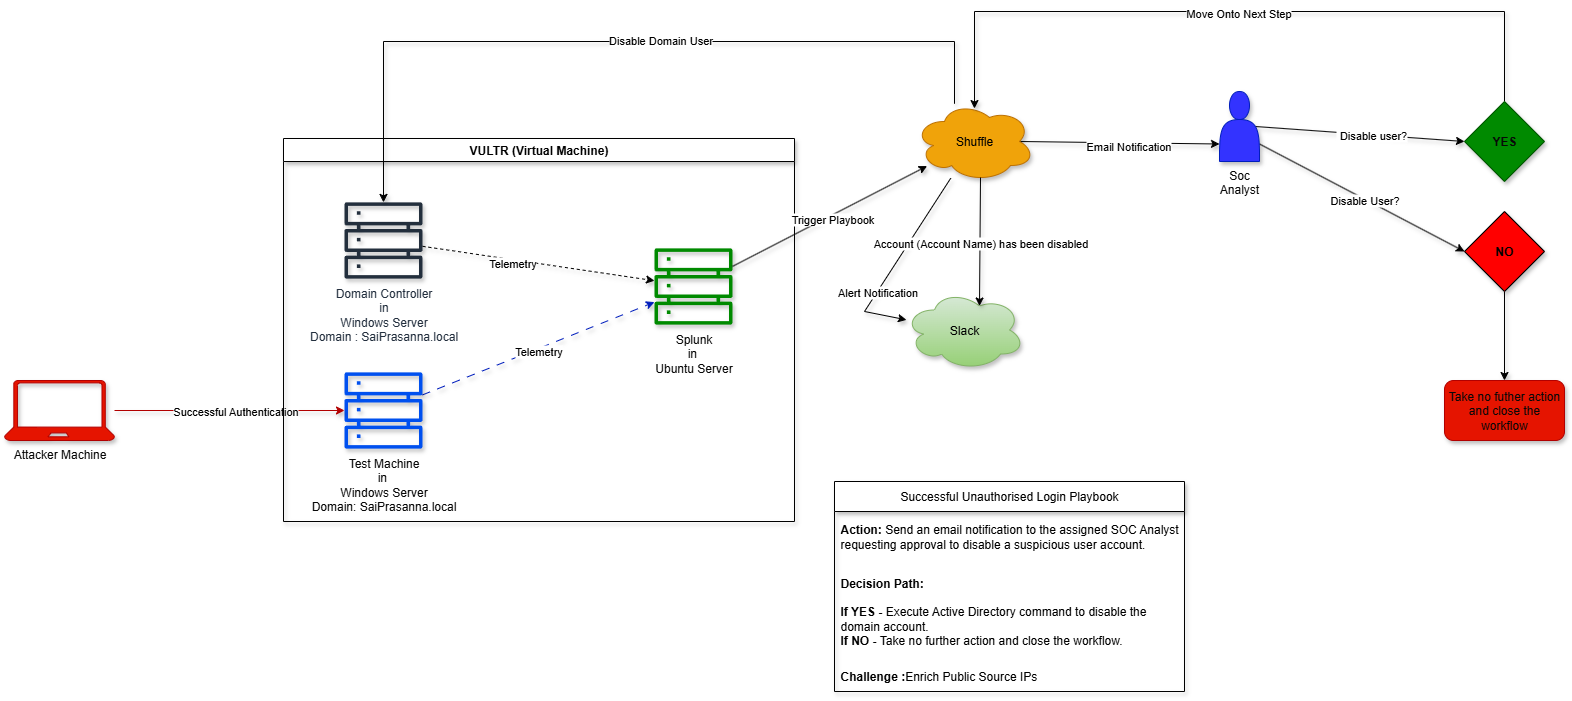

The diagram above was exported from draw.io. Its source (the exported page's mxGraphModel, read from the mxfile embedded in the PNG):
<mxGraphModel dx="2180" dy="2178" grid="1" gridSize="20" guides="1" tooltips="1" connect="1" arrows="1" fold="1" page="1" pageScale="1" pageWidth="850" pageHeight="1100" math="0" shadow="0">
  <root>
    <mxCell id="0" />
    <mxCell id="1" parent="0" />
    <mxCell id="oekn0ArRgsaYnbH6VQ9S-12" style="rounded=0;orthogonalLoop=1;jettySize=auto;html=1;dashed=1;dashPattern=8 8;fillColor=#0050ef;strokeColor=#001DBC;shadow=1;" parent="1" source="oekn0ArRgsaYnbH6VQ9S-1" target="oekn0ArRgsaYnbH6VQ9S-4" edge="1">
      <mxGeometry relative="1" as="geometry" />
    </mxCell>
    <mxCell id="oekn0ArRgsaYnbH6VQ9S-13" value="Telemetry" style="edgeLabel;html=1;align=center;verticalAlign=middle;resizable=0;points=[];shadow=1;" parent="oekn0ArRgsaYnbH6VQ9S-12" vertex="1" connectable="0">
      <mxGeometry x="-0.0159" y="-2" relative="1" as="geometry">
        <mxPoint y="-1" as="offset" />
      </mxGeometry>
    </mxCell>
    <mxCell id="oekn0ArRgsaYnbH6VQ9S-1" value="Test Machine&lt;div&gt;in&amp;nbsp;&lt;/div&gt;&lt;div&gt;Windows Server&lt;br&gt;Domain: SaiPrasanna.local&lt;/div&gt;" style="sketch=0;outlineConnect=0;fillColor=#0050ef;strokeColor=#001DBC;dashed=0;verticalLabelPosition=bottom;verticalAlign=top;align=center;html=1;fontSize=12;fontStyle=0;aspect=fixed;pointerEvents=1;shape=mxgraph.aws4.servers;fontColor=#080808;shadow=1;" parent="1" vertex="1">
      <mxGeometry x="380" y="280" width="78" height="78" as="geometry" />
    </mxCell>
    <mxCell id="oekn0ArRgsaYnbH6VQ9S-5" style="rounded=0;orthogonalLoop=1;jettySize=auto;html=1;dashed=1;shadow=1;" parent="1" source="oekn0ArRgsaYnbH6VQ9S-3" target="oekn0ArRgsaYnbH6VQ9S-4" edge="1">
      <mxGeometry relative="1" as="geometry" />
    </mxCell>
    <mxCell id="oekn0ArRgsaYnbH6VQ9S-6" value="Telemetry" style="edgeLabel;html=1;align=center;verticalAlign=middle;resizable=0;points=[];shadow=1;" parent="oekn0ArRgsaYnbH6VQ9S-5" vertex="1" connectable="0">
      <mxGeometry x="-0.233" y="-3" relative="1" as="geometry">
        <mxPoint as="offset" />
      </mxGeometry>
    </mxCell>
    <mxCell id="oekn0ArRgsaYnbH6VQ9S-3" value="Domain Controller&lt;div&gt;&lt;span style=&quot;background-color: transparent; color: light-dark(rgb(35, 47, 62), rgb(189, 199, 212));&quot;&gt;in&lt;/span&gt;&lt;/div&gt;&lt;div&gt;&lt;span style=&quot;background-color: transparent; color: light-dark(rgb(35, 47, 62), rgb(189, 199, 212));&quot;&gt;Windows Server&lt;/span&gt;&lt;/div&gt;&lt;div&gt;Domain : SaiPrasanna.local&lt;/div&gt;" style="sketch=0;outlineConnect=0;fontColor=#232F3E;gradientColor=none;fillColor=#232F3D;strokeColor=none;dashed=0;verticalLabelPosition=bottom;verticalAlign=top;align=center;html=1;fontSize=12;fontStyle=0;aspect=fixed;pointerEvents=1;shape=mxgraph.aws4.servers;shadow=1;" parent="1" vertex="1">
      <mxGeometry x="380" y="110" width="78" height="78" as="geometry" />
    </mxCell>
    <mxCell id="oekn0ArRgsaYnbH6VQ9S-15" style="edgeStyle=orthogonalEdgeStyle;rounded=0;orthogonalLoop=1;jettySize=auto;html=1;fillColor=#e51400;strokeColor=#B20000;shadow=1;" parent="1" source="oekn0ArRgsaYnbH6VQ9S-10" target="oekn0ArRgsaYnbH6VQ9S-1" edge="1">
      <mxGeometry relative="1" as="geometry" />
    </mxCell>
    <mxCell id="oekn0ArRgsaYnbH6VQ9S-17" value="Successful Authentication" style="edgeLabel;html=1;align=center;verticalAlign=middle;resizable=0;points=[];shadow=1;" parent="oekn0ArRgsaYnbH6VQ9S-15" vertex="1" connectable="0">
      <mxGeometry x="0.0435" relative="1" as="geometry">
        <mxPoint as="offset" />
      </mxGeometry>
    </mxCell>
    <mxCell id="oekn0ArRgsaYnbH6VQ9S-10" value="Attacker Machine" style="verticalLabelPosition=bottom;html=1;verticalAlign=top;align=center;strokeColor=#B20000;fillColor=#e51400;shape=mxgraph.azure.laptop;pointerEvents=1;fontColor=#080808;shadow=1;" parent="1" vertex="1">
      <mxGeometry x="40" y="289" width="110" height="60" as="geometry" />
    </mxCell>
    <mxCell id="oekn0ArRgsaYnbH6VQ9S-11" value="VULTR (Virtual Machine)" style="swimlane;whiteSpace=wrap;html=1;shadow=1;" parent="1" vertex="1">
      <mxGeometry x="319" y="47" width="511" height="383" as="geometry" />
    </mxCell>
    <mxCell id="oekn0ArRgsaYnbH6VQ9S-4" value="&lt;font&gt;Splunk&lt;/font&gt;&lt;div&gt;&lt;font&gt;in&amp;nbsp;&lt;/font&gt;&lt;/div&gt;&lt;div&gt;&lt;font&gt;Ubuntu Server&lt;/font&gt;&lt;/div&gt;" style="sketch=0;outlineConnect=0;fontColor=#080808;fillColor=#008a00;strokeColor=#005700;dashed=0;verticalLabelPosition=bottom;verticalAlign=top;align=center;html=1;fontSize=12;fontStyle=0;aspect=fixed;pointerEvents=1;shape=mxgraph.aws4.servers;shadow=1;" parent="oekn0ArRgsaYnbH6VQ9S-11" vertex="1">
      <mxGeometry x="371" y="109" width="78" height="78" as="geometry" />
    </mxCell>
    <mxCell id="oekn0ArRgsaYnbH6VQ9S-41" style="rounded=0;orthogonalLoop=1;jettySize=auto;html=1;exitX=0.875;exitY=0.5;exitDx=0;exitDy=0;exitPerimeter=0;entryX=0;entryY=0.75;entryDx=0;entryDy=0;shadow=1;" parent="1" source="oekn0ArRgsaYnbH6VQ9S-18" target="oekn0ArRgsaYnbH6VQ9S-39" edge="1">
      <mxGeometry relative="1" as="geometry" />
    </mxCell>
    <mxCell id="oekn0ArRgsaYnbH6VQ9S-42" value="Email Notification" style="edgeLabel;html=1;align=center;verticalAlign=middle;resizable=0;points=[];shadow=1;" parent="oekn0ArRgsaYnbH6VQ9S-41" vertex="1" connectable="0">
      <mxGeometry x="0.0669" y="-2" relative="1" as="geometry">
        <mxPoint as="offset" />
      </mxGeometry>
    </mxCell>
    <mxCell id="oekn0ArRgsaYnbH6VQ9S-58" style="edgeStyle=orthogonalEdgeStyle;rounded=0;orthogonalLoop=1;jettySize=auto;html=1;shadow=1;" parent="1" source="oekn0ArRgsaYnbH6VQ9S-18" target="oekn0ArRgsaYnbH6VQ9S-3" edge="1">
      <mxGeometry relative="1" as="geometry">
        <Array as="points">
          <mxPoint x="990" y="-50" />
          <mxPoint x="419" y="-50" />
        </Array>
      </mxGeometry>
    </mxCell>
    <mxCell id="oekn0ArRgsaYnbH6VQ9S-60" value="Disable Domain User" style="edgeLabel;html=1;align=center;verticalAlign=middle;resizable=0;points=[];shadow=1;" parent="oekn0ArRgsaYnbH6VQ9S-58" vertex="1" connectable="0">
      <mxGeometry x="-0.1027" y="-2" relative="1" as="geometry">
        <mxPoint as="offset" />
      </mxGeometry>
    </mxCell>
    <mxCell id="oekn0ArRgsaYnbH6VQ9S-18" value="Shuffle" style="ellipse;shape=cloud;whiteSpace=wrap;html=1;fillColor=#f0a30a;fontColor=#000000;strokeColor=#BD7000;shadow=1;" parent="1" vertex="1">
      <mxGeometry x="950" y="10" width="120" height="80" as="geometry" />
    </mxCell>
    <mxCell id="oekn0ArRgsaYnbH6VQ9S-19" value="Slack" style="ellipse;shape=cloud;whiteSpace=wrap;html=1;fillColor=#d5e8d4;strokeColor=#82b366;gradientColor=#97d077;shadow=1;" parent="1" vertex="1">
      <mxGeometry x="940" y="198.5" width="120" height="80" as="geometry" />
    </mxCell>
    <mxCell id="oekn0ArRgsaYnbH6VQ9S-21" style="rounded=0;orthogonalLoop=1;jettySize=auto;html=1;shadow=1;" parent="1" source="oekn0ArRgsaYnbH6VQ9S-18" target="oekn0ArRgsaYnbH6VQ9S-19" edge="1">
      <mxGeometry relative="1" as="geometry">
        <mxPoint x="900" y="198" as="sourcePoint" />
        <Array as="points">
          <mxPoint x="900" y="220" />
        </Array>
      </mxGeometry>
    </mxCell>
    <mxCell id="yJPkz3gNCX_PBVYiaNzU-1" value="Alert Notification" style="edgeLabel;html=1;align=center;verticalAlign=middle;resizable=0;points=[];" parent="oekn0ArRgsaYnbH6VQ9S-21" vertex="1" connectable="0">
      <mxGeometry x="0.3437" y="-1" relative="1" as="geometry">
        <mxPoint as="offset" />
      </mxGeometry>
    </mxCell>
    <mxCell id="oekn0ArRgsaYnbH6VQ9S-24" style="rounded=0;orthogonalLoop=1;jettySize=auto;html=1;shadow=1;" parent="1" source="oekn0ArRgsaYnbH6VQ9S-4" target="oekn0ArRgsaYnbH6VQ9S-18" edge="1">
      <mxGeometry relative="1" as="geometry" />
    </mxCell>
    <mxCell id="oekn0ArRgsaYnbH6VQ9S-25" value="Trigger Playbook" style="edgeLabel;html=1;align=center;verticalAlign=middle;resizable=0;points=[];shadow=1;" parent="oekn0ArRgsaYnbH6VQ9S-24" vertex="1" connectable="0">
      <mxGeometry x="0.0044" y="-3" relative="1" as="geometry">
        <mxPoint as="offset" />
      </mxGeometry>
    </mxCell>
    <mxCell id="oekn0ArRgsaYnbH6VQ9S-31" value="Successful Unauthorised Login Playbook" style="swimlane;fontStyle=0;childLayout=stackLayout;horizontal=1;startSize=30;horizontalStack=0;resizeParent=1;resizeParentMax=0;resizeLast=0;collapsible=1;marginBottom=0;whiteSpace=wrap;html=1;shadow=1;" parent="1" vertex="1">
      <mxGeometry x="870" y="390" width="350" height="210" as="geometry" />
    </mxCell>
    <mxCell id="oekn0ArRgsaYnbH6VQ9S-32" value="&lt;strong data-end=&quot;126&quot; data-start=&quot;115&quot;&gt;Action:&lt;/strong&gt; Send an email notification to the assigned SOC Analyst requesting approval to disable a suspicious user account." style="text;strokeColor=none;fillColor=none;align=left;verticalAlign=middle;spacingLeft=4;spacingRight=4;overflow=hidden;points=[[0,0.5],[1,0.5]];portConstraint=eastwest;rotatable=0;whiteSpace=wrap;html=1;shadow=1;" parent="oekn0ArRgsaYnbH6VQ9S-31" vertex="1">
      <mxGeometry y="30" width="350" height="50" as="geometry" />
    </mxCell>
    <mxCell id="oekn0ArRgsaYnbH6VQ9S-33" value="&lt;p data-end=&quot;262&quot; data-start=&quot;244&quot;&gt;&lt;strong data-end=&quot;262&quot; data-start=&quot;244&quot;&gt;Decision Path:&lt;br&gt;&lt;/strong&gt;&lt;strong style=&quot;background-color: transparent; color: light-dark(rgb(0, 0, 0), rgb(255, 255, 255));&quot; data-end=&quot;283&quot; data-start=&quot;267&quot;&gt;&lt;br&gt;If YES -&lt;/strong&gt;&lt;span style=&quot;background-color: transparent; color: light-dark(rgb(0, 0, 0), rgb(255, 255, 255));&quot;&gt;&amp;nbsp;Execute Active Directory command to disable the domain account.&lt;br&gt;&lt;/span&gt;&lt;strong style=&quot;background-color: transparent; color: light-dark(rgb(0, 0, 0), rgb(255, 255, 255));&quot; data-end=&quot;374&quot; data-start=&quot;354&quot;&gt;If NO -&amp;nbsp;&lt;/strong&gt;&lt;span style=&quot;background-color: transparent; color: light-dark(rgb(0, 0, 0), rgb(255, 255, 255));&quot;&gt;Take no further action and close the workflow.&lt;/span&gt;&lt;/p&gt;" style="text;strokeColor=none;fillColor=none;align=left;verticalAlign=middle;spacingLeft=4;spacingRight=4;overflow=hidden;points=[[0,0.5],[1,0.5]];portConstraint=eastwest;rotatable=0;whiteSpace=wrap;html=1;shadow=1;" parent="oekn0ArRgsaYnbH6VQ9S-31" vertex="1">
      <mxGeometry y="80" width="350" height="100" as="geometry" />
    </mxCell>
    <mxCell id="oekn0ArRgsaYnbH6VQ9S-34" value="&lt;b&gt;Challenge :&lt;/b&gt;Enrich Public Source IPs" style="text;strokeColor=none;fillColor=none;align=left;verticalAlign=middle;spacingLeft=4;spacingRight=4;overflow=hidden;points=[[0,0.5],[1,0.5]];portConstraint=eastwest;rotatable=0;whiteSpace=wrap;html=1;shadow=1;" parent="oekn0ArRgsaYnbH6VQ9S-31" vertex="1">
      <mxGeometry y="180" width="350" height="30" as="geometry" />
    </mxCell>
    <mxCell id="oekn0ArRgsaYnbH6VQ9S-46" style="rounded=0;orthogonalLoop=1;jettySize=auto;html=1;exitX=1;exitY=0.75;exitDx=0;exitDy=0;entryX=0;entryY=0.5;entryDx=0;entryDy=0;shadow=1;" parent="1" source="oekn0ArRgsaYnbH6VQ9S-39" target="oekn0ArRgsaYnbH6VQ9S-44" edge="1">
      <mxGeometry relative="1" as="geometry" />
    </mxCell>
    <mxCell id="oekn0ArRgsaYnbH6VQ9S-53" value="Disable User?" style="edgeLabel;html=1;align=center;verticalAlign=middle;resizable=0;points=[];shadow=1;" parent="oekn0ArRgsaYnbH6VQ9S-46" vertex="1" connectable="0">
      <mxGeometry x="0.0108" y="-1" relative="1" as="geometry">
        <mxPoint as="offset" />
      </mxGeometry>
    </mxCell>
    <mxCell id="oekn0ArRgsaYnbH6VQ9S-50" style="rounded=0;orthogonalLoop=1;jettySize=auto;html=1;exitX=0.9;exitY=0.5;exitDx=0;exitDy=0;exitPerimeter=0;entryX=0;entryY=0.5;entryDx=0;entryDy=0;shadow=1;" parent="1" source="oekn0ArRgsaYnbH6VQ9S-39" target="oekn0ArRgsaYnbH6VQ9S-43" edge="1">
      <mxGeometry relative="1" as="geometry" />
    </mxCell>
    <mxCell id="oekn0ArRgsaYnbH6VQ9S-51" value="&amp;nbsp;Disable user?" style="edgeLabel;html=1;align=center;verticalAlign=middle;resizable=0;points=[];shadow=1;" parent="oekn0ArRgsaYnbH6VQ9S-50" vertex="1" connectable="0">
      <mxGeometry x="0.0908" relative="1" as="geometry">
        <mxPoint as="offset" />
      </mxGeometry>
    </mxCell>
    <mxCell id="oekn0ArRgsaYnbH6VQ9S-39" value="Soc Analyst" style="shape=actor;whiteSpace=wrap;html=1;fillColor=#3333FF;fontColor=#080808;strokeColor=#001DBC;fillStyle=auto;labelPosition=center;verticalLabelPosition=bottom;align=center;verticalAlign=top;shadow=1;" parent="1" vertex="1">
      <mxGeometry x="1255" width="40" height="70" as="geometry" />
    </mxCell>
    <mxCell id="oekn0ArRgsaYnbH6VQ9S-54" style="edgeStyle=orthogonalEdgeStyle;rounded=0;orthogonalLoop=1;jettySize=auto;html=1;entryX=0.5;entryY=0.088;entryDx=0;entryDy=0;entryPerimeter=0;shadow=1;" parent="1" source="oekn0ArRgsaYnbH6VQ9S-43" target="oekn0ArRgsaYnbH6VQ9S-18" edge="1">
      <mxGeometry relative="1" as="geometry">
        <mxPoint x="1010" y="-90" as="targetPoint" />
        <mxPoint x="1490" y="-60" as="sourcePoint" />
        <Array as="points">
          <mxPoint x="1540" y="-80" />
          <mxPoint x="1010" y="-80" />
        </Array>
      </mxGeometry>
    </mxCell>
    <mxCell id="oekn0ArRgsaYnbH6VQ9S-69" value="Move Onto Next Step" style="edgeLabel;html=1;align=center;verticalAlign=middle;resizable=0;points=[];shadow=1;" parent="oekn0ArRgsaYnbH6VQ9S-54" vertex="1" connectable="0">
      <mxGeometry x="-0.0015" y="1" relative="1" as="geometry">
        <mxPoint as="offset" />
      </mxGeometry>
    </mxCell>
    <mxCell id="oekn0ArRgsaYnbH6VQ9S-43" value="&lt;font style=&quot;color: rgb(8, 8, 8);&quot;&gt;&lt;b&gt;YES&lt;/b&gt;&lt;/font&gt;" style="rhombus;whiteSpace=wrap;html=1;fillColor=#008a00;fontColor=#ffffff;strokeColor=#005700;shadow=1;" parent="1" vertex="1">
      <mxGeometry x="1500" y="10" width="80" height="80" as="geometry" />
    </mxCell>
    <mxCell id="oekn0ArRgsaYnbH6VQ9S-64" style="edgeStyle=orthogonalEdgeStyle;rounded=0;orthogonalLoop=1;jettySize=auto;html=1;exitX=0.5;exitY=1;exitDx=0;exitDy=0;shadow=1;" parent="1" source="oekn0ArRgsaYnbH6VQ9S-44" target="oekn0ArRgsaYnbH6VQ9S-62" edge="1">
      <mxGeometry relative="1" as="geometry" />
    </mxCell>
    <mxCell id="oekn0ArRgsaYnbH6VQ9S-44" value="&lt;b&gt;NO&lt;/b&gt;" style="rhombus;whiteSpace=wrap;html=1;fillColor=#FF0000;shadow=1;" parent="1" vertex="1">
      <mxGeometry x="1500" y="120" width="80" height="80" as="geometry" />
    </mxCell>
    <mxCell id="oekn0ArRgsaYnbH6VQ9S-62" value="&lt;font style=&quot;color: rgb(8, 8, 8);&quot;&gt;Take no futher action and close the workflow&lt;/font&gt;" style="rounded=1;whiteSpace=wrap;html=1;fillColor=#e51400;fontColor=#ffffff;strokeColor=#B20000;shadow=1;" parent="1" vertex="1">
      <mxGeometry x="1480" y="289" width="120" height="60" as="geometry" />
    </mxCell>
    <mxCell id="oekn0ArRgsaYnbH6VQ9S-65" style="rounded=0;orthogonalLoop=1;jettySize=auto;html=1;exitX=0.55;exitY=0.95;exitDx=0;exitDy=0;exitPerimeter=0;entryX=0.625;entryY=0.2;entryDx=0;entryDy=0;entryPerimeter=0;shadow=1;" parent="1" source="oekn0ArRgsaYnbH6VQ9S-18" target="oekn0ArRgsaYnbH6VQ9S-19" edge="1">
      <mxGeometry relative="1" as="geometry" />
    </mxCell>
    <mxCell id="oekn0ArRgsaYnbH6VQ9S-66" value="Account (Account Name) has been disabled" style="edgeLabel;html=1;align=center;verticalAlign=middle;resizable=0;points=[];shadow=1;" parent="oekn0ArRgsaYnbH6VQ9S-65" vertex="1" connectable="0">
      <mxGeometry x="-0.0038" y="-1" relative="1" as="geometry">
        <mxPoint as="offset" />
      </mxGeometry>
    </mxCell>
  </root>
</mxGraphModel>